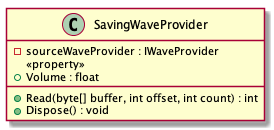

The diagram above was rendered by PlantUML. Its source (embedded in the PNG):
@startuml
class SavingWaveProvider
{
    -sourceWaveProvider : IWaveProvider
    << property >>
    +Volume : float
    +Read(byte[] buffer, int offset, int count) : int
    +Dispose() : void
}
@enduml